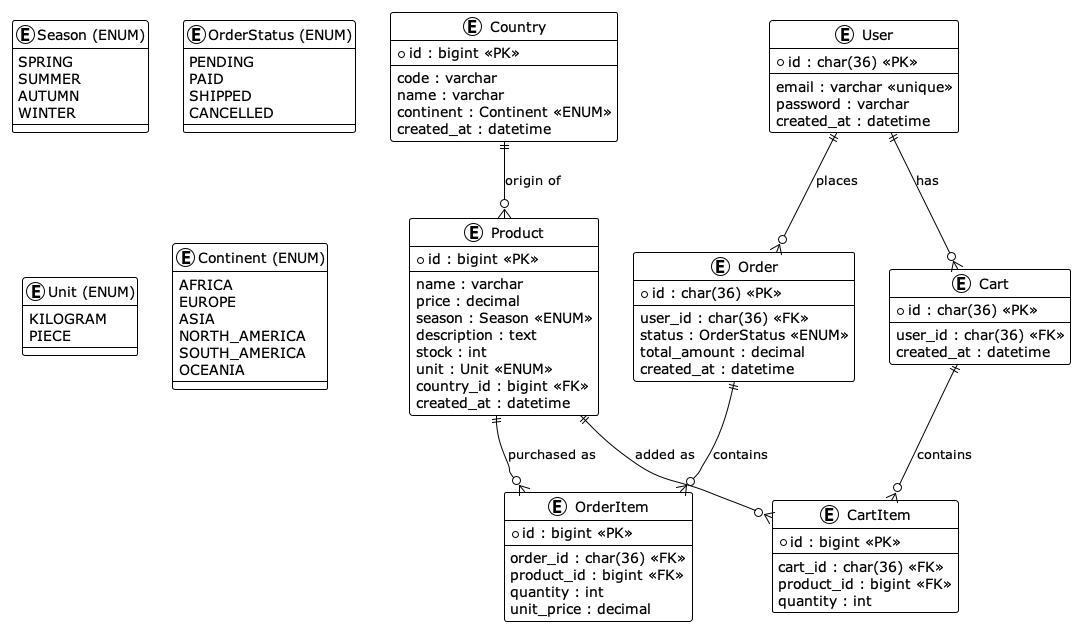

The diagram above was rendered by PlantUML. Its source (embedded in the PNG):
@startuml
!theme plain

' ========== ENUMS ==========
entity "Season (ENUM)" as season_enum {
  SPRING
  SUMMER
  AUTUMN
  WINTER
}

entity "OrderStatus (ENUM)" as order_status_enum {
  PENDING
  PAID
  SHIPPED
  CANCELLED
}

entity "Unit (ENUM)" as unit_enum {
  KILOGRAM
  PIECE
}

entity "Continent (ENUM)" as continent_enum {
  AFRICA
  EUROPE
  ASIA
  NORTH_AMERICA
  SOUTH_AMERICA
  OCEANIA
}

' ========== ENTITIES ==========
entity "Country" as country {
  * id : bigint <<PK>>
  --
  code : varchar
  name : varchar
  continent : Continent <<ENUM>>
  created_at : datetime
}

entity "User" as user {
  * id : char(36) <<PK>>
  --
  email : varchar <<unique>>
  password : varchar
  created_at : datetime
}

entity "Product" as product {
  * id : bigint <<PK>>
  --
  name : varchar
  price : decimal
  season : Season <<ENUM>>
  description : text
  stock : int
  unit : Unit <<ENUM>>
  country_id : bigint <<FK>>
  created_at : datetime
}

entity "Cart" as cart {
  * id : char(36) <<PK>>
  --
  user_id : char(36) <<FK>>
  created_at : datetime
}

entity "CartItem" as cart_item {
  * id : bigint <<PK>>
  --
  cart_id : char(36) <<FK>>
  product_id : bigint <<FK>>
  quantity : int
}

entity "Order" as orders {
  * id : char(36) <<PK>>
  --
  user_id : char(36) <<FK>>
  status : OrderStatus <<ENUM>>
  total_amount : decimal
  created_at : datetime
}

entity "OrderItem" as order_item {
  * id : bigint <<PK>>
  --
  order_id : char(36) <<FK>>
  product_id : bigint <<FK>>
  quantity : int
  unit_price : decimal
}

' ========== RELATIONS ==========
country ||--o{ product : "origin of"

user ||--o{ cart : "has"
cart ||--o{ cart_item : "contains"
product ||--o{ cart_item : "added as"

user ||--o{ orders : "places"
orders ||--o{ order_item : "contains"
product ||--o{ order_item : "purchased as"

@enduml